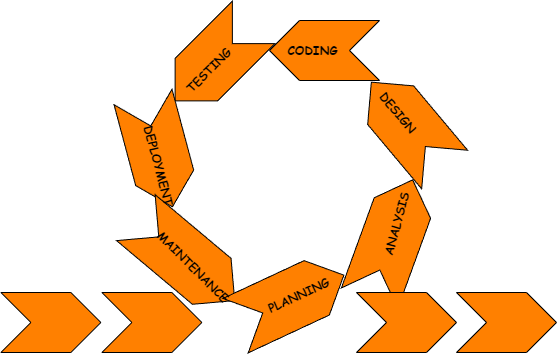

The diagram above was exported from draw.io. Its source (the exported page's mxGraphModel, read from the mxfile embedded in the PNG):
<mxGraphModel dx="1461" dy="826" grid="1" gridSize="10" guides="1" tooltips="1" connect="1" arrows="1" fold="1" page="1" pageScale="1" pageWidth="850" pageHeight="1100" math="0" shadow="0">
  <root>
    <mxCell id="0" />
    <mxCell id="1" parent="0" />
    <mxCell id="zN99tUpUcM0F7HBLskjX-18" value="" style="html=1;shadow=0;dashed=0;align=center;verticalAlign=middle;shape=mxgraph.arrows2.arrow;dy=0;dx=30;notch=30;fillColor=#FF8000;rotation=-180;" vertex="1" parent="1">
      <mxGeometry x="380" y="140" width="110" height="60" as="geometry" />
    </mxCell>
    <mxCell id="zN99tUpUcM0F7HBLskjX-19" value="" style="html=1;shadow=0;dashed=0;align=center;verticalAlign=middle;shape=mxgraph.arrows2.arrow;dy=0;dx=30;notch=30;fillColor=#FF8000;rotation=-70;" vertex="1" parent="1">
      <mxGeometry x="438.66" y="328.54" width="125.92" height="60" as="geometry" />
    </mxCell>
    <mxCell id="zN99tUpUcM0F7HBLskjX-20" value="" style="html=1;shadow=0;dashed=0;align=center;verticalAlign=middle;shape=mxgraph.arrows2.arrow;dy=0;dx=30;notch=30;fillColor=#FF8000;rotation=-130;" vertex="1" parent="1">
      <mxGeometry x="461.5" y="215.36" width="114" height="60" as="geometry" />
    </mxCell>
    <mxCell id="zN99tUpUcM0F7HBLskjX-21" value="" style="html=1;shadow=0;dashed=0;align=center;verticalAlign=middle;shape=mxgraph.arrows2.arrow;dy=0;dx=30;notch=30;fillColor=#FF8000;rotation=-225;" vertex="1" parent="1">
      <mxGeometry x="269.39" y="151.11" width="111" height="60" as="geometry" />
    </mxCell>
    <mxCell id="zN99tUpUcM0F7HBLskjX-24" value="" style="html=1;shadow=0;dashed=0;align=center;verticalAlign=middle;shape=mxgraph.arrows2.arrow;dy=0;dx=30;notch=30;fillColor=#FF8000;rotation=75;" vertex="1" parent="1">
      <mxGeometry x="211.37" y="241.38" width="113.71" height="60" as="geometry" />
    </mxCell>
    <mxCell id="zN99tUpUcM0F7HBLskjX-25" value="" style="html=1;shadow=0;dashed=0;align=center;verticalAlign=middle;shape=mxgraph.arrows2.arrow;dy=0;dx=30;notch=30;fillColor=#FF8000;rotation=40;" vertex="1" parent="1">
      <mxGeometry x="231.22" y="348.6" width="129.1" height="60" as="geometry" />
    </mxCell>
    <mxCell id="zN99tUpUcM0F7HBLskjX-26" value="" style="html=1;shadow=0;dashed=0;align=center;verticalAlign=middle;shape=mxgraph.arrows2.arrow;dy=0;dx=30;notch=30;fillColor=#FF8000;rotation=-25;" vertex="1" parent="1">
      <mxGeometry x="340.45" y="389.9" width="119.53" height="60" as="geometry" />
    </mxCell>
    <mxCell id="zN99tUpUcM0F7HBLskjX-29" value="&lt;font style=&quot;font-size: 12px;&quot; face=&quot;Comic Sans MS&quot;&gt;&lt;b&gt;DEPLOYMENT&lt;/b&gt;&lt;/font&gt;" style="text;html=1;align=center;verticalAlign=middle;resizable=0;points=[];autosize=1;strokeColor=none;fillColor=none;rotation=75;" vertex="1" parent="1">
      <mxGeometry x="215" y="270" width="110" height="30" as="geometry" />
    </mxCell>
    <mxCell id="zN99tUpUcM0F7HBLskjX-30" value="&lt;b&gt;&lt;font face=&quot;Comic Sans MS&quot;&gt;MAINTENANCE&lt;/font&gt;&lt;/b&gt;" style="text;html=1;align=center;verticalAlign=middle;resizable=0;points=[];autosize=1;strokeColor=none;fillColor=none;rotation=45;" vertex="1" parent="1">
      <mxGeometry x="244" y="371" width="120" height="30" as="geometry" />
    </mxCell>
    <mxCell id="zN99tUpUcM0F7HBLskjX-31" value="&lt;font face=&quot;Comic Sans MS&quot;&gt;&lt;b&gt;PLANNING&lt;/b&gt;&lt;/font&gt;" style="text;html=1;align=center;verticalAlign=middle;resizable=0;points=[];autosize=1;strokeColor=none;fillColor=none;rotation=-25;" vertex="1" parent="1">
      <mxGeometry x="363.53" y="399.89" width="90" height="30" as="geometry" />
    </mxCell>
    <mxCell id="zN99tUpUcM0F7HBLskjX-32" value="&lt;font face=&quot;Comic Sans MS&quot;&gt;&lt;b&gt;ANALYSIS&lt;/b&gt;&lt;/font&gt;" style="text;html=1;align=center;verticalAlign=middle;resizable=0;points=[];autosize=1;strokeColor=none;fillColor=none;rotation=-75;" vertex="1" parent="1">
      <mxGeometry x="462" y="329" width="90" height="30" as="geometry" />
    </mxCell>
    <mxCell id="zN99tUpUcM0F7HBLskjX-33" value="&lt;b&gt;&lt;font face=&quot;Comic Sans MS&quot;&gt;DESIGN&lt;/font&gt;&lt;/b&gt;" style="text;html=1;align=center;verticalAlign=middle;resizable=0;points=[];autosize=1;strokeColor=none;fillColor=none;rotation=50;" vertex="1" parent="1">
      <mxGeometry x="474" y="217" width="70" height="30" as="geometry" />
    </mxCell>
    <mxCell id="zN99tUpUcM0F7HBLskjX-34" value="&lt;b&gt;&lt;font style=&quot;font-size: 12px;&quot; face=&quot;Comic Sans MS&quot;&gt;CODING&lt;/font&gt;&lt;/b&gt;" style="text;html=1;align=center;verticalAlign=middle;resizable=0;points=[];autosize=1;strokeColor=none;fillColor=none;" vertex="1" parent="1">
      <mxGeometry x="388" y="155" width="70" height="30" as="geometry" />
    </mxCell>
    <mxCell id="zN99tUpUcM0F7HBLskjX-35" value="&lt;b&gt;&lt;font style=&quot;font-size: 12px;&quot; face=&quot;Comic Sans MS&quot;&gt;TESTING&lt;/font&gt;&lt;/b&gt;" style="text;html=1;align=center;verticalAlign=middle;resizable=0;points=[];autosize=1;strokeColor=none;fillColor=none;rotation=-45;" vertex="1" parent="1">
      <mxGeometry x="279" y="175" width="80" height="30" as="geometry" />
    </mxCell>
    <mxCell id="zN99tUpUcM0F7HBLskjX-36" value="" style="html=1;shadow=0;dashed=0;align=center;verticalAlign=middle;shape=mxgraph.arrows2.arrow;dy=0;dx=30;notch=30;rotation=0;fillColor=#FF8000;" vertex="1" parent="1">
      <mxGeometry x="212.37" y="412" width="100" height="60" as="geometry" />
    </mxCell>
    <mxCell id="zN99tUpUcM0F7HBLskjX-37" value="" style="html=1;shadow=0;dashed=0;align=center;verticalAlign=middle;shape=mxgraph.arrows2.arrow;dy=0;dx=30;notch=30;rotation=0;fillColor=#FF8000;" vertex="1" parent="1">
      <mxGeometry x="111.37" y="412" width="100" height="60" as="geometry" />
    </mxCell>
    <mxCell id="zN99tUpUcM0F7HBLskjX-38" value="" style="html=1;shadow=0;dashed=0;align=center;verticalAlign=middle;shape=mxgraph.arrows2.arrow;dy=0;dx=30;notch=30;rotation=0;fillColor=#FF8000;" vertex="1" parent="1">
      <mxGeometry x="467" y="412" width="100" height="60" as="geometry" />
    </mxCell>
    <mxCell id="zN99tUpUcM0F7HBLskjX-39" value="" style="html=1;shadow=0;dashed=0;align=center;verticalAlign=middle;shape=mxgraph.arrows2.arrow;dy=0;dx=30;notch=30;rotation=0;fillColor=#FF8000;" vertex="1" parent="1">
      <mxGeometry x="567" y="412" width="100" height="60" as="geometry" />
    </mxCell>
  </root>
</mxGraphModel>